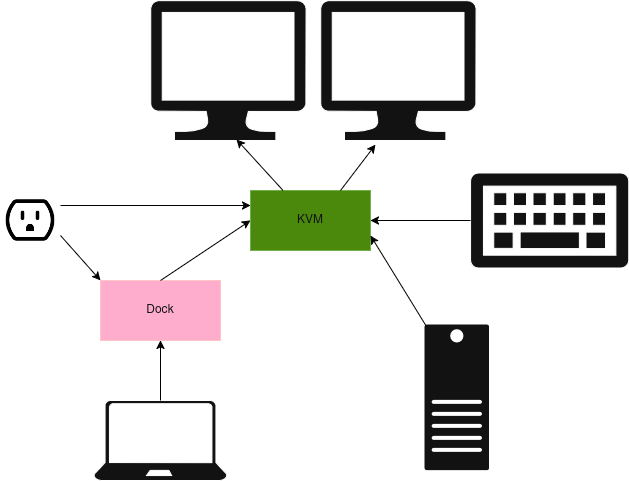

The diagram above was exported from draw.io. Its source (the exported page's mxGraphModel, read from the mxfile embedded in the PNG):
<mxGraphModel dx="725" dy="1117" grid="1" gridSize="10" guides="1" tooltips="1" connect="1" arrows="1" fold="1" page="1" pageScale="1" pageWidth="827" pageHeight="1169" math="0" shadow="0">
  <root>
    <mxCell id="0" />
    <mxCell id="1" parent="0" />
    <mxCell id="RVZC-ofbu4COuB1lyOAc-1" value="" style="sketch=0;aspect=fixed;pointerEvents=1;shadow=0;dashed=0;html=1;labelPosition=center;verticalLabelPosition=bottom;verticalAlign=top;align=center;shape=mxgraph.azure.laptop" parent="1" vertex="1">
      <mxGeometry x="173.33" y="450" width="133.34" height="80" as="geometry" />
    </mxCell>
    <mxCell id="RVZC-ofbu4COuB1lyOAc-2" value="" style="verticalLabelPosition=bottom;html=1;verticalAlign=top;align=center;shape=mxgraph.azure.computer;pointerEvents=1;" parent="1" vertex="1">
      <mxGeometry x="230.00000000000003" y="50" width="155.56" height="140" as="geometry" />
    </mxCell>
    <mxCell id="RVZC-ofbu4COuB1lyOAc-3" value="Dock" style="rounded=0;whiteSpace=wrap;html=1;fillColor=#a20025;fontColor=#ffffff;strokeColor=#6F0000;" parent="1" vertex="1">
      <mxGeometry x="180" y="330" width="120" height="60" as="geometry" />
    </mxCell>
    <mxCell id="RVZC-ofbu4COuB1lyOAc-4" value="KVM" style="rounded=0;whiteSpace=wrap;html=1;fillColor=#60a917;fontColor=#ffffff;strokeColor=#2D7600;" parent="1" vertex="1">
      <mxGeometry x="330" y="240" width="120" height="60" as="geometry" />
    </mxCell>
    <mxCell id="RVZC-ofbu4COuB1lyOAc-5" value="" style="shape=mxgraph.networks2.icon;aspect=fixed;network2IconShadow=1;network2bgFillColor=none;network2Icon=mxgraph.networks2.desktop_pc;network2IconXOffset=-0.0034;network2IconYOffset=0.00035;network2IconW=0.453;network2IconH=0.9995;" parent="1" vertex="1">
      <mxGeometry x="500" y="370" width="72.52" height="160" as="geometry" />
    </mxCell>
    <mxCell id="RVZC-ofbu4COuB1lyOAc-6" value="" style="verticalLabelPosition=bottom;html=1;verticalAlign=top;align=center;shape=mxgraph.azure.computer;pointerEvents=1;" parent="1" vertex="1">
      <mxGeometry x="400" y="50" width="155.56" height="140" as="geometry" />
    </mxCell>
    <mxCell id="RVZC-ofbu4COuB1lyOAc-7" value="" style="sketch=0;aspect=fixed;pointerEvents=1;shadow=0;dashed=0;html=1;labelPosition=center;verticalLabelPosition=bottom;verticalAlign=top;align=center;shape=mxgraph.mscae.enterprise.keyboard" parent="1" vertex="1">
      <mxGeometry x="550" y="222.5" width="158.33" height="95" as="geometry" />
    </mxCell>
    <mxCell id="RVZC-ofbu4COuB1lyOAc-9" value="" style="endArrow=classic;html=1;rounded=0;exitX=0.5;exitY=0;exitDx=0;exitDy=0;exitPerimeter=0;entryX=0.5;entryY=1;entryDx=0;entryDy=0;strokeColor=light-dark(#000000,#000000);" parent="1" source="RVZC-ofbu4COuB1lyOAc-1" target="RVZC-ofbu4COuB1lyOAc-3" edge="1">
      <mxGeometry width="50" height="50" relative="1" as="geometry">
        <mxPoint x="360" y="480" as="sourcePoint" />
        <mxPoint x="410" y="430" as="targetPoint" />
      </mxGeometry>
    </mxCell>
    <mxCell id="RVZC-ofbu4COuB1lyOAc-14" value="" style="endArrow=classic;html=1;rounded=0;exitX=0.5;exitY=0;exitDx=0;exitDy=0;entryX=0;entryY=0.5;entryDx=0;entryDy=0;strokeColor=light-dark(#000000,#000000);" parent="1" source="RVZC-ofbu4COuB1lyOAc-3" target="RVZC-ofbu4COuB1lyOAc-4" edge="1">
      <mxGeometry width="50" height="50" relative="1" as="geometry">
        <mxPoint x="360" y="480" as="sourcePoint" />
        <mxPoint x="410" y="430" as="targetPoint" />
      </mxGeometry>
    </mxCell>
    <mxCell id="RVZC-ofbu4COuB1lyOAc-15" value="" style="endArrow=classic;html=1;rounded=0;exitX=0.083;exitY=0.038;exitDx=0;exitDy=0;exitPerimeter=0;entryX=1;entryY=0.75;entryDx=0;entryDy=0;strokeColor=light-dark(#000000,#000000);" parent="1" source="RVZC-ofbu4COuB1lyOAc-5" target="RVZC-ofbu4COuB1lyOAc-4" edge="1">
      <mxGeometry width="50" height="50" relative="1" as="geometry">
        <mxPoint x="360" y="480" as="sourcePoint" />
        <mxPoint x="410" y="430" as="targetPoint" />
      </mxGeometry>
    </mxCell>
    <mxCell id="RVZC-ofbu4COuB1lyOAc-16" value="" style="endArrow=classic;html=1;rounded=0;exitX=0;exitY=0.5;exitDx=0;exitDy=0;exitPerimeter=0;entryX=1;entryY=0.5;entryDx=0;entryDy=0;strokeColor=light-dark(#000000,#000000);" parent="1" source="RVZC-ofbu4COuB1lyOAc-7" target="RVZC-ofbu4COuB1lyOAc-4" edge="1">
      <mxGeometry width="50" height="50" relative="1" as="geometry">
        <mxPoint x="360" y="480" as="sourcePoint" />
        <mxPoint x="410" y="430" as="targetPoint" />
      </mxGeometry>
    </mxCell>
    <mxCell id="RVZC-ofbu4COuB1lyOAc-17" value="" style="endArrow=classic;html=1;rounded=0;entryX=0.553;entryY=0.993;entryDx=0;entryDy=0;entryPerimeter=0;strokeColor=light-dark(#000000,#000000);" parent="1" source="RVZC-ofbu4COuB1lyOAc-4" target="RVZC-ofbu4COuB1lyOAc-2" edge="1">
      <mxGeometry width="50" height="50" relative="1" as="geometry">
        <mxPoint x="360" y="480" as="sourcePoint" />
        <mxPoint x="410" y="430" as="targetPoint" />
      </mxGeometry>
    </mxCell>
    <mxCell id="RVZC-ofbu4COuB1lyOAc-18" value="" style="endArrow=classic;html=1;rounded=0;entryX=0.354;entryY=1.029;entryDx=0;entryDy=0;entryPerimeter=0;exitX=0.75;exitY=0;exitDx=0;exitDy=0;strokeColor=light-dark(#000000,#000000);" parent="1" source="RVZC-ofbu4COuB1lyOAc-4" target="RVZC-ofbu4COuB1lyOAc-6" edge="1">
      <mxGeometry width="50" height="50" relative="1" as="geometry">
        <mxPoint x="360" y="480" as="sourcePoint" />
        <mxPoint x="410" y="430" as="targetPoint" />
      </mxGeometry>
    </mxCell>
    <mxCell id="W00BVsn5uu2DjsLz6WVH-1" value="" style="shape=image;html=1;verticalAlign=top;verticalLabelPosition=bottom;labelBackgroundColor=#ffffff;imageAspect=0;aspect=fixed;image=https://cdn1.iconfinder.com/data/icons/bootstrap-vol-3/16/outlet-128.png" vertex="1" parent="1">
      <mxGeometry x="80" y="240" width="60" height="60" as="geometry" />
    </mxCell>
    <mxCell id="W00BVsn5uu2DjsLz6WVH-2" value="" style="endArrow=classic;html=1;rounded=0;exitX=1;exitY=0.25;exitDx=0;exitDy=0;entryX=0;entryY=0.25;entryDx=0;entryDy=0;strokeColor=light-dark(#000000,#000000);" edge="1" parent="1" source="W00BVsn5uu2DjsLz6WVH-1" target="RVZC-ofbu4COuB1lyOAc-4">
      <mxGeometry width="50" height="50" relative="1" as="geometry">
        <mxPoint x="360" y="600" as="sourcePoint" />
        <mxPoint x="410" y="550" as="targetPoint" />
      </mxGeometry>
    </mxCell>
    <mxCell id="W00BVsn5uu2DjsLz6WVH-3" value="" style="endArrow=classic;html=1;rounded=0;exitX=1;exitY=0.75;exitDx=0;exitDy=0;entryX=0;entryY=0;entryDx=0;entryDy=0;strokeColor=light-dark(#000000,#000000);" edge="1" parent="1" source="W00BVsn5uu2DjsLz6WVH-1" target="RVZC-ofbu4COuB1lyOAc-3">
      <mxGeometry width="50" height="50" relative="1" as="geometry">
        <mxPoint x="360" y="600" as="sourcePoint" />
        <mxPoint x="410" y="550" as="targetPoint" />
      </mxGeometry>
    </mxCell>
  </root>
</mxGraphModel>